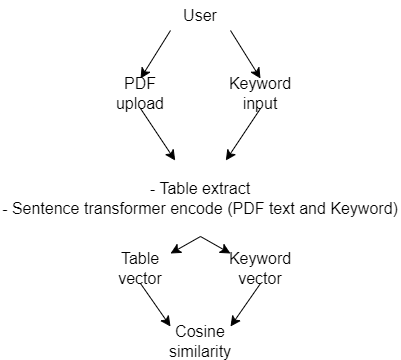

The diagram above was exported from draw.io. Its source (the exported page's mxGraphModel, read from the mxfile embedded in the PNG):
<mxGraphModel dx="1902" dy="1027" grid="0" gridSize="10" guides="1" tooltips="1" connect="1" arrows="1" fold="1" page="0" pageScale="1" pageWidth="850" pageHeight="1100" math="0" shadow="0">
  <root>
    <mxCell id="0" />
    <mxCell id="1" parent="0" />
    <mxCell id="NKuVNdh8DhE0Vqu1MWQn-19" style="edgeStyle=none;curved=1;rounded=0;orthogonalLoop=1;jettySize=auto;html=1;exitX=0;exitY=1;exitDx=0;exitDy=0;entryX=0.5;entryY=0;entryDx=0;entryDy=0;fontSize=12;startSize=8;endSize=8;" edge="1" parent="1" source="NKuVNdh8DhE0Vqu1MWQn-1" target="NKuVNdh8DhE0Vqu1MWQn-2">
      <mxGeometry relative="1" as="geometry" />
    </mxCell>
    <mxCell id="NKuVNdh8DhE0Vqu1MWQn-20" style="edgeStyle=none;curved=1;rounded=0;orthogonalLoop=1;jettySize=auto;html=1;exitX=1;exitY=1;exitDx=0;exitDy=0;entryX=0.5;entryY=0;entryDx=0;entryDy=0;fontSize=12;startSize=8;endSize=8;" edge="1" parent="1" source="NKuVNdh8DhE0Vqu1MWQn-1" target="NKuVNdh8DhE0Vqu1MWQn-3">
      <mxGeometry relative="1" as="geometry" />
    </mxCell>
    <mxCell id="NKuVNdh8DhE0Vqu1MWQn-1" value="User" style="text;strokeColor=none;fillColor=none;html=1;align=center;verticalAlign=middle;whiteSpace=wrap;rounded=0;fontSize=16;" vertex="1" parent="1">
      <mxGeometry x="143" y="-16" width="60" height="30" as="geometry" />
    </mxCell>
    <mxCell id="NKuVNdh8DhE0Vqu1MWQn-21" style="edgeStyle=none;curved=1;rounded=0;orthogonalLoop=1;jettySize=auto;html=1;exitX=0.5;exitY=1;exitDx=0;exitDy=0;fontSize=12;startSize=8;endSize=8;" edge="1" parent="1" source="NKuVNdh8DhE0Vqu1MWQn-2" target="NKuVNdh8DhE0Vqu1MWQn-12">
      <mxGeometry relative="1" as="geometry" />
    </mxCell>
    <mxCell id="NKuVNdh8DhE0Vqu1MWQn-2" value="PDF upload" style="text;strokeColor=none;fillColor=none;html=1;align=center;verticalAlign=middle;whiteSpace=wrap;rounded=0;fontSize=16;" vertex="1" parent="1">
      <mxGeometry x="83" y="62" width="60" height="30" as="geometry" />
    </mxCell>
    <mxCell id="NKuVNdh8DhE0Vqu1MWQn-22" style="edgeStyle=none;curved=1;rounded=0;orthogonalLoop=1;jettySize=auto;html=1;exitX=0.5;exitY=1;exitDx=0;exitDy=0;fontSize=12;startSize=8;endSize=8;" edge="1" parent="1" source="NKuVNdh8DhE0Vqu1MWQn-3" target="NKuVNdh8DhE0Vqu1MWQn-12">
      <mxGeometry relative="1" as="geometry" />
    </mxCell>
    <mxCell id="NKuVNdh8DhE0Vqu1MWQn-3" value="Keyword input" style="text;strokeColor=none;fillColor=none;html=1;align=center;verticalAlign=middle;whiteSpace=wrap;rounded=0;fontSize=16;" vertex="1" parent="1">
      <mxGeometry x="203" y="62" width="60" height="30" as="geometry" />
    </mxCell>
    <mxCell id="NKuVNdh8DhE0Vqu1MWQn-26" style="edgeStyle=none;curved=1;rounded=0;orthogonalLoop=1;jettySize=auto;html=1;exitX=0.5;exitY=1;exitDx=0;exitDy=0;entryX=1;entryY=0;entryDx=0;entryDy=0;fontSize=12;startSize=8;endSize=8;" edge="1" parent="1" source="NKuVNdh8DhE0Vqu1MWQn-12" target="NKuVNdh8DhE0Vqu1MWQn-23">
      <mxGeometry relative="1" as="geometry" />
    </mxCell>
    <mxCell id="NKuVNdh8DhE0Vqu1MWQn-27" style="edgeStyle=none;curved=1;rounded=0;orthogonalLoop=1;jettySize=auto;html=1;exitX=0.5;exitY=1;exitDx=0;exitDy=0;entryX=0;entryY=0;entryDx=0;entryDy=0;fontSize=12;startSize=8;endSize=8;" edge="1" parent="1" source="NKuVNdh8DhE0Vqu1MWQn-12" target="NKuVNdh8DhE0Vqu1MWQn-24">
      <mxGeometry relative="1" as="geometry" />
    </mxCell>
    <mxCell id="NKuVNdh8DhE0Vqu1MWQn-12" value="- Table extract&lt;br&gt;- Sentence transformer encode (PDF text and Keyword)" style="text;strokeColor=none;fillColor=none;html=1;align=center;verticalAlign=middle;whiteSpace=wrap;rounded=0;fontSize=16;" vertex="1" parent="1">
      <mxGeometry x="-27.12" y="144" width="400.25" height="76" as="geometry" />
    </mxCell>
    <mxCell id="NKuVNdh8DhE0Vqu1MWQn-30" style="edgeStyle=none;curved=1;rounded=0;orthogonalLoop=1;jettySize=auto;html=1;exitX=0.5;exitY=1;exitDx=0;exitDy=0;entryX=0;entryY=0;entryDx=0;entryDy=0;fontSize=12;startSize=8;endSize=8;" edge="1" parent="1" source="NKuVNdh8DhE0Vqu1MWQn-23" target="NKuVNdh8DhE0Vqu1MWQn-29">
      <mxGeometry relative="1" as="geometry" />
    </mxCell>
    <mxCell id="NKuVNdh8DhE0Vqu1MWQn-23" value="Table vector" style="text;strokeColor=none;fillColor=none;html=1;align=center;verticalAlign=middle;whiteSpace=wrap;rounded=0;fontSize=16;" vertex="1" parent="1">
      <mxGeometry x="83" y="237" width="60" height="30" as="geometry" />
    </mxCell>
    <mxCell id="NKuVNdh8DhE0Vqu1MWQn-31" style="edgeStyle=none;curved=1;rounded=0;orthogonalLoop=1;jettySize=auto;html=1;exitX=0.5;exitY=1;exitDx=0;exitDy=0;entryX=1;entryY=0;entryDx=0;entryDy=0;fontSize=12;startSize=8;endSize=8;" edge="1" parent="1" source="NKuVNdh8DhE0Vqu1MWQn-24" target="NKuVNdh8DhE0Vqu1MWQn-29">
      <mxGeometry relative="1" as="geometry" />
    </mxCell>
    <mxCell id="NKuVNdh8DhE0Vqu1MWQn-24" value="Keyword vector" style="text;strokeColor=none;fillColor=none;html=1;align=center;verticalAlign=middle;whiteSpace=wrap;rounded=0;fontSize=16;" vertex="1" parent="1">
      <mxGeometry x="203" y="237" width="60" height="30" as="geometry" />
    </mxCell>
    <mxCell id="NKuVNdh8DhE0Vqu1MWQn-29" value="Cosine similarity" style="text;strokeColor=none;fillColor=none;html=1;align=center;verticalAlign=middle;whiteSpace=wrap;rounded=0;fontSize=16;" vertex="1" parent="1">
      <mxGeometry x="143.01" y="310" width="60" height="30" as="geometry" />
    </mxCell>
  </root>
</mxGraphModel>